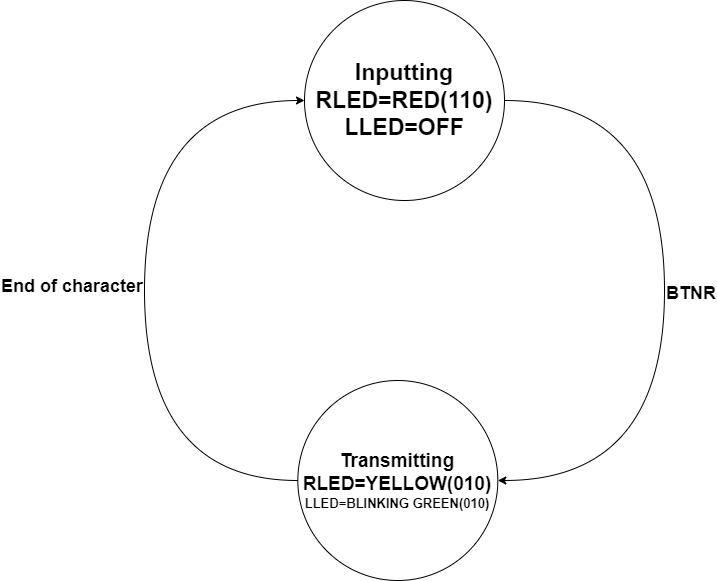

The diagram above was exported from draw.io. Its source (the exported page's mxGraphModel, read from the mxfile embedded in the PNG):
<mxGraphModel dx="2048" dy="754" grid="1" gridSize="10" guides="1" tooltips="1" connect="1" arrows="1" fold="1" page="1" pageScale="1" pageWidth="827" pageHeight="1169" math="0" shadow="0">
  <root>
    <mxCell id="0" />
    <mxCell id="1" parent="0" />
    <mxCell id="akcYGgSe__2TFKGCLxku-1" value="&lt;font style=&quot;font-size: 23px&quot;&gt;&lt;b&gt;Inputting&lt;/b&gt;&lt;br&gt;&lt;/font&gt;&lt;font style=&quot;font-size: 23px&quot;&gt;&lt;b&gt;&lt;font style=&quot;font-size: 23px&quot;&gt;RLED=RED(110)&lt;br&gt;LLED=OFF&lt;/font&gt;&lt;br&gt;&lt;/b&gt;&lt;/font&gt;" style="ellipse;whiteSpace=wrap;html=1;aspect=fixed;" parent="1" vertex="1">
      <mxGeometry x="280.00333333333333" y="80" width="200" height="200" as="geometry" />
    </mxCell>
    <mxCell id="akcYGgSe__2TFKGCLxku-6" value="&lt;font style=&quot;font-size: 18px&quot;&gt;&lt;b&gt;End of character&lt;/b&gt;&lt;/font&gt;" style="edgeStyle=orthogonalEdgeStyle;curved=1;rounded=0;orthogonalLoop=1;jettySize=auto;html=1;exitX=0;exitY=0.5;exitDx=0;exitDy=0;labelBackgroundColor=none;fontSize=7;align=right;entryX=0;entryY=0.5;entryDx=0;entryDy=0;" parent="1" source="akcYGgSe__2TFKGCLxku-2" target="akcYGgSe__2TFKGCLxku-1" edge="1">
      <mxGeometry relative="1" as="geometry">
        <mxPoint x="189.58333333333331" y="185" as="targetPoint" />
        <Array as="points">
          <mxPoint x="120" y="560" />
          <mxPoint x="120" y="180" />
        </Array>
      </mxGeometry>
    </mxCell>
    <mxCell id="akcYGgSe__2TFKGCLxku-2" value="&lt;font style=&quot;font-size: 19px&quot;&gt;&lt;font style=&quot;font-weight: bold ; font-size: 19px&quot;&gt;Transmitting&lt;/font&gt;&lt;b&gt;&lt;font style=&quot;font-size: 19px&quot;&gt;&lt;br&gt;&lt;/font&gt;&lt;/b&gt;&lt;/font&gt;&lt;font&gt;&lt;b&gt;&lt;font&gt;&lt;span style=&quot;font-size: 19px&quot;&gt;RLED=YELLOW(010)&lt;/span&gt;&lt;br&gt;&lt;font style=&quot;font-size: 13px&quot;&gt;LLED=BLINKING GREEN(010)&lt;/font&gt;&lt;/font&gt;&lt;/b&gt;&lt;br&gt;&lt;/font&gt;" style="ellipse;whiteSpace=wrap;html=1;aspect=fixed;" parent="1" vertex="1">
      <mxGeometry x="273.3333333333333" y="460" width="200" height="200" as="geometry" />
    </mxCell>
    <mxCell id="akcYGgSe__2TFKGCLxku-3" value="&lt;font style=&quot;font-size: 18px&quot;&gt;&lt;b&gt;BTNR&lt;/b&gt;&lt;/font&gt;" style="edgeStyle=orthogonalEdgeStyle;rounded=0;orthogonalLoop=1;jettySize=auto;html=1;exitX=1;exitY=0.5;exitDx=0;exitDy=0;entryX=1;entryY=0.5;entryDx=0;entryDy=0;curved=1;align=left;labelBackgroundColor=none;" parent="1" source="akcYGgSe__2TFKGCLxku-1" target="akcYGgSe__2TFKGCLxku-2" edge="1">
      <mxGeometry relative="1" as="geometry">
        <Array as="points">
          <mxPoint x="640" y="180" />
          <mxPoint x="640" y="560" />
        </Array>
      </mxGeometry>
    </mxCell>
  </root>
</mxGraphModel>